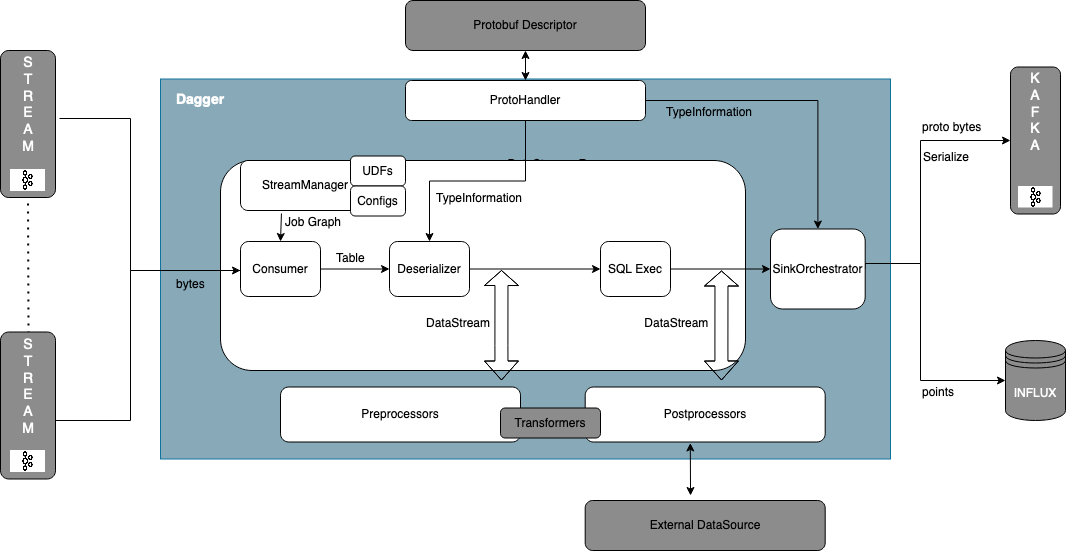

The diagram above was exported from draw.io. Its source (the exported page's mxGraphModel, read from the mxfile embedded in the PNG):
<mxGraphModel dx="2037" dy="718" grid="1" gridSize="10" guides="1" tooltips="1" connect="1" arrows="1" fold="1" page="1" pageScale="1" pageWidth="827" pageHeight="1169" background="#FFFFFF" math="0" shadow="0">
  <root>
    <mxCell id="0" />
    <mxCell id="1" parent="0" />
    <mxCell id="T9li7uJ0uhS4gsabb6mW-7" value="" style="rounded=0;whiteSpace=wrap;html=1;fillColor=#87A9B8;strokeColor=#10739e;fontColor=#FFFFFF;align=left;" parent="1" vertex="1">
      <mxGeometry y="178.5" width="730" height="380" as="geometry" />
    </mxCell>
    <mxCell id="T9li7uJ0uhS4gsabb6mW-13" value="Protobuf Descriptor" style="rounded=1;whiteSpace=wrap;html=1;strokeColor=#000000;fillColor=#8C8C8C;gradientColor=none;" parent="1" vertex="1">
      <mxGeometry x="245" y="100" width="240" height="50" as="geometry" />
    </mxCell>
    <mxCell id="T9li7uJ0uhS4gsabb6mW-29" value="Dagger" style="text;html=1;strokeColor=none;fillColor=none;align=center;verticalAlign=middle;whiteSpace=wrap;rounded=0;fontColor=#FFFFFF;fontSize=14;fontStyle=1" parent="1" vertex="1">
      <mxGeometry x="20" y="190" width="40" height="20" as="geometry" />
    </mxCell>
    <mxCell id="JxoiwoJFODRQOOuzTLRQ-68" style="edgeStyle=orthogonalEdgeStyle;rounded=0;orthogonalLoop=1;jettySize=auto;html=1;" parent="1" source="2hm6TwhArrGRIWklaz8c-21" target="2hm6TwhArrGRIWklaz8c-8" edge="1">
      <mxGeometry relative="1" as="geometry" />
    </mxCell>
    <mxCell id="2hm6TwhArrGRIWklaz8c-21" value="ProtoHandler" style="rounded=1;whiteSpace=wrap;html=1;" parent="1" vertex="1">
      <mxGeometry x="245" y="180" width="240" height="40" as="geometry" />
    </mxCell>
    <mxCell id="2hm6TwhArrGRIWklaz8c-11" style="edgeStyle=orthogonalEdgeStyle;rounded=0;orthogonalLoop=1;jettySize=auto;html=1;exitX=1;exitY=0.5;exitDx=0;exitDy=0;" parent="1" source="2hm6TwhArrGRIWklaz8c-8" edge="1">
      <mxGeometry relative="1" as="geometry">
        <mxPoint x="850" y="240" as="targetPoint" />
        <Array as="points">
          <mxPoint x="760" y="363" />
          <mxPoint x="760" y="240" />
        </Array>
      </mxGeometry>
    </mxCell>
    <mxCell id="JxoiwoJFODRQOOuzTLRQ-74" style="edgeStyle=orthogonalEdgeStyle;rounded=0;orthogonalLoop=1;jettySize=auto;html=1;entryX=0;entryY=0.5;entryDx=0;entryDy=0;" parent="1" source="2hm6TwhArrGRIWklaz8c-8" target="JxoiwoJFODRQOOuzTLRQ-73" edge="1">
      <mxGeometry relative="1" as="geometry">
        <Array as="points">
          <mxPoint x="760" y="363" />
          <mxPoint x="760" y="480" />
        </Array>
      </mxGeometry>
    </mxCell>
    <mxCell id="2hm6TwhArrGRIWklaz8c-8" value="SinkOrchestrator" style="rounded=1;whiteSpace=wrap;html=1;" parent="1" vertex="1">
      <mxGeometry x="610" y="328.5" width="94.69" height="80" as="geometry" />
    </mxCell>
    <mxCell id="JxoiwoJFODRQOOuzTLRQ-4" value="" style="rounded=1;whiteSpace=wrap;html=1;strokeColor=#000000;fillColor=#8C8C8C;gradientColor=none;" parent="1" vertex="1">
      <mxGeometry x="-160" y="150" width="55" height="147" as="geometry" />
    </mxCell>
    <mxCell id="JxoiwoJFODRQOOuzTLRQ-10" value="" style="endArrow=none;dashed=1;html=1;dashPattern=1 3;strokeWidth=2;entryX=0.5;entryY=1;entryDx=0;entryDy=0;" parent="1" edge="1" target="JxoiwoJFODRQOOuzTLRQ-4">
      <mxGeometry width="50" height="50" relative="1" as="geometry">
        <mxPoint x="-132" y="433" as="sourcePoint" />
        <mxPoint x="-132" y="297" as="targetPoint" />
      </mxGeometry>
    </mxCell>
    <mxCell id="JxoiwoJFODRQOOuzTLRQ-24" value="Preprocessors" style="rounded=1;whiteSpace=wrap;html=1;" parent="1" vertex="1">
      <mxGeometry x="120" y="486.5" width="240" height="55" as="geometry" />
    </mxCell>
    <mxCell id="JxoiwoJFODRQOOuzTLRQ-25" value="Postprocessors" style="rounded=1;whiteSpace=wrap;html=1;" parent="1" vertex="1">
      <mxGeometry x="424.69" y="486.5" width="240" height="55" as="geometry" />
    </mxCell>
    <mxCell id="JxoiwoJFODRQOOuzTLRQ-28" value="DataStream&lt;Row&gt;" style="text;strokeColor=none;fillColor=none;align=left;verticalAlign=top;spacingLeft=4;spacingRight=4;overflow=hidden;rotatable=0;points=[[0,0.5],[1,0.5]];portConstraint=eastwest;" parent="1" vertex="1">
      <mxGeometry x="341.5" y="249.5" width="110" height="26" as="geometry" />
    </mxCell>
    <mxCell id="JxoiwoJFODRQOOuzTLRQ-40" value="" style="rounded=1;whiteSpace=wrap;html=1;" parent="1" vertex="1">
      <mxGeometry x="60" y="260" width="525" height="210" as="geometry" />
    </mxCell>
    <mxCell id="JxoiwoJFODRQOOuzTLRQ-13" style="edgeStyle=orthogonalEdgeStyle;rounded=0;orthogonalLoop=1;jettySize=auto;html=1;entryX=0;entryY=0.5;entryDx=0;entryDy=0;exitX=1;exitY=0.602;exitDx=0;exitDy=0;exitPerimeter=0;" parent="1" source="bgZ2qG_GkjWCzQyJj5Ky-8" target="bgZ2qG_GkjWCzQyJj5Ky-25" edge="1">
      <mxGeometry relative="1" as="geometry">
        <Array as="points">
          <mxPoint x="-30" y="520" />
          <mxPoint x="-30" y="370" />
          <mxPoint x="90" y="370" />
          <mxPoint x="90" y="369" />
        </Array>
        <mxPoint x="-100" y="470" as="sourcePoint" />
        <mxPoint x="100" y="370" as="targetPoint" />
      </mxGeometry>
    </mxCell>
    <mxCell id="JxoiwoJFODRQOOuzTLRQ-44" value="DataStream" style="text;strokeColor=none;fillColor=none;align=left;verticalAlign=top;spacingLeft=4;spacingRight=4;overflow=hidden;rotatable=0;points=[[0,0.5],[1,0.5]];portConstraint=eastwest;" parent="1" vertex="1">
      <mxGeometry x="260" y="408.5" width="110" height="26" as="geometry" />
    </mxCell>
    <mxCell id="bgZ2qG_GkjWCzQyJj5Ky-32" value="" style="edgeStyle=orthogonalEdgeStyle;rounded=0;orthogonalLoop=1;jettySize=auto;html=1;exitX=0.315;exitY=1.06;exitDx=0;exitDy=0;exitPerimeter=0;entryX=0.5;entryY=0;entryDx=0;entryDy=0;" edge="1" parent="1" source="JxoiwoJFODRQOOuzTLRQ-46" target="bgZ2qG_GkjWCzQyJj5Ky-25">
      <mxGeometry relative="1" as="geometry" />
    </mxCell>
    <mxCell id="JxoiwoJFODRQOOuzTLRQ-46" value="StreamManager" style="rounded=1;whiteSpace=wrap;html=1;" parent="1" vertex="1">
      <mxGeometry x="80" y="260" width="130" height="50" as="geometry" />
    </mxCell>
    <mxCell id="JxoiwoJFODRQOOuzTLRQ-61" style="edgeStyle=orthogonalEdgeStyle;rounded=0;orthogonalLoop=1;jettySize=auto;html=1;" parent="1" source="JxoiwoJFODRQOOuzTLRQ-50" target="2hm6TwhArrGRIWklaz8c-8" edge="1">
      <mxGeometry relative="1" as="geometry" />
    </mxCell>
    <mxCell id="JxoiwoJFODRQOOuzTLRQ-50" value="SQL Exec" style="rounded=1;whiteSpace=wrap;html=1;" parent="1" vertex="1">
      <mxGeometry x="440" y="341" width="70" height="55" as="geometry" />
    </mxCell>
    <mxCell id="JxoiwoJFODRQOOuzTLRQ-52" value="Job Graph" style="text;strokeColor=none;fillColor=none;align=left;verticalAlign=top;spacingLeft=4;spacingRight=4;overflow=hidden;rotatable=0;points=[[0,0.5],[1,0.5]];portConstraint=eastwest;" parent="1" vertex="1">
      <mxGeometry x="119" y="307.5" width="110" height="26" as="geometry" />
    </mxCell>
    <mxCell id="JxoiwoJFODRQOOuzTLRQ-56" value=" DataStream&#10;" style="text;strokeColor=none;fillColor=none;align=left;verticalAlign=top;spacingLeft=4;spacingRight=4;overflow=hidden;rotatable=0;points=[[0,0.5],[1,0.5]];portConstraint=eastwest;" parent="1" vertex="1">
      <mxGeometry x="475" y="408.5" width="110" height="26" as="geometry" />
    </mxCell>
    <mxCell id="JxoiwoJFODRQOOuzTLRQ-58" value="UDFs" style="rounded=1;whiteSpace=wrap;html=1;" parent="1" vertex="1">
      <mxGeometry x="190" y="255.5" width="55" height="30" as="geometry" />
    </mxCell>
    <mxCell id="JxoiwoJFODRQOOuzTLRQ-64" value="proto bytes" style="text;whiteSpace=wrap;html=1;" parent="1" vertex="1">
      <mxGeometry x="760" y="213" width="130" height="30" as="geometry" />
    </mxCell>
    <mxCell id="JxoiwoJFODRQOOuzTLRQ-72" value="Serialize" style="text;strokeColor=none;fillColor=none;align=left;verticalAlign=top;spacingLeft=4;spacingRight=4;overflow=hidden;rotatable=0;points=[[0,0.5],[1,0.5]];portConstraint=eastwest;" parent="1" vertex="1">
      <mxGeometry x="757" y="243" width="70" height="26" as="geometry" />
    </mxCell>
    <mxCell id="JxoiwoJFODRQOOuzTLRQ-73" value="INFLUX" style="shape=datastore;whiteSpace=wrap;html=1;strokeColor=#000000;fillColor=#8C8C8C;gradientColor=none;fontColor=#FFFFFF;" parent="1" vertex="1">
      <mxGeometry x="845" y="440" width="60" height="80" as="geometry" />
    </mxCell>
    <mxCell id="JxoiwoJFODRQOOuzTLRQ-75" value="points" style="text;whiteSpace=wrap;html=1;" parent="1" vertex="1">
      <mxGeometry x="760" y="477.5" width="130" height="30" as="geometry" />
    </mxCell>
    <mxCell id="JxoiwoJFODRQOOuzTLRQ-77" value="Transformers" style="rounded=1;whiteSpace=wrap;html=1;strokeColor=#000000;fillColor=#8C8C8C;gradientColor=none;" parent="1" vertex="1">
      <mxGeometry x="340" y="507.5" width="100" height="30" as="geometry" />
    </mxCell>
    <mxCell id="JxoiwoJFODRQOOuzTLRQ-81" value="" style="endArrow=classic;startArrow=classic;html=1;entryX=0.438;entryY=1.018;entryDx=0;entryDy=0;entryPerimeter=0;exitX=0.439;exitY=-0.1;exitDx=0;exitDy=0;exitPerimeter=0;" parent="1" target="JxoiwoJFODRQOOuzTLRQ-25" edge="1" source="bgZ2qG_GkjWCzQyJj5Ky-24">
      <mxGeometry width="50" height="50" relative="1" as="geometry">
        <mxPoint x="410" y="580" as="sourcePoint" />
        <mxPoint x="460" y="520" as="targetPoint" />
      </mxGeometry>
    </mxCell>
    <UserObject label="" lucidchartObjectId="8kfJqwQ89kqQ" id="bgZ2qG_GkjWCzQyJj5Ky-3">
      <mxCell style="html=1;overflow=block;blockSpacing=1;whiteSpace=wrap;shape=image;whiteSpace=wrap;fontSize=13;spacing=0;strokeColor=none;strokeOpacity=100;strokeWidth=0;image=https://images.lucidchart.com/images/5bec1920-1815-4ffd-ab7d-7536267791d6/content;imageAspect=0;" vertex="1" parent="1">
        <mxGeometry x="-150" y="269" width="35" height="22" as="geometry" />
      </mxCell>
    </UserObject>
    <mxCell id="bgZ2qG_GkjWCzQyJj5Ky-8" value="" style="rounded=1;whiteSpace=wrap;html=1;strokeColor=#000000;fillColor=#8C8C8C;gradientColor=none;" vertex="1" parent="1">
      <mxGeometry x="-160" y="431.5" width="55" height="147" as="geometry" />
    </mxCell>
    <UserObject label="" lucidchartObjectId="8kfJqwQ89kqQ" id="bgZ2qG_GkjWCzQyJj5Ky-9">
      <mxCell style="html=1;overflow=block;blockSpacing=1;whiteSpace=wrap;shape=image;whiteSpace=wrap;fontSize=13;spacing=0;strokeColor=none;strokeOpacity=100;strokeWidth=0;image=https://images.lucidchart.com/images/5bec1920-1815-4ffd-ab7d-7536267791d6/content;imageAspect=0;" vertex="1" parent="1">
        <mxGeometry x="-150" y="550" width="35" height="22" as="geometry" />
      </mxCell>
    </UserObject>
    <mxCell id="bgZ2qG_GkjWCzQyJj5Ky-10" value="&lt;font style=&quot;font-size: 14px&quot;&gt;S&lt;br&gt;T&lt;br&gt;R&lt;br&gt;&lt;/font&gt;&lt;div&gt;&lt;font style=&quot;font-size: 14px&quot;&gt;E&lt;br&gt;&lt;/font&gt;&lt;/div&gt;&lt;div&gt;A&lt;br&gt;&lt;/div&gt;&lt;font style=&quot;font-size: 14px&quot;&gt;M&lt;br&gt;&lt;/font&gt;" style="text;html=1;strokeColor=none;fillColor=none;align=center;verticalAlign=middle;whiteSpace=wrap;rounded=0;fontSize=14;fontColor=#FFFFFF;opacity=70;" vertex="1" parent="1">
      <mxGeometry x="-152.5" y="431.5" width="40" height="110" as="geometry" />
    </mxCell>
    <mxCell id="bgZ2qG_GkjWCzQyJj5Ky-15" value="bytes" style="text;strokeColor=none;fillColor=none;align=left;verticalAlign=top;spacingLeft=4;spacingRight=4;overflow=hidden;rotatable=0;points=[[0,0.5],[1,0.5]];portConstraint=eastwest;" vertex="1" parent="1">
      <mxGeometry x="10" y="370" width="70" height="26" as="geometry" />
    </mxCell>
    <mxCell id="bgZ2qG_GkjWCzQyJj5Ky-16" value="" style="rounded=1;whiteSpace=wrap;html=1;strokeColor=#000000;fillColor=#8C8C8C;gradientColor=none;" vertex="1" parent="1">
      <mxGeometry x="850" y="166.5" width="50" height="147" as="geometry" />
    </mxCell>
    <UserObject label="" lucidchartObjectId="8kfJqwQ89kqQ" id="bgZ2qG_GkjWCzQyJj5Ky-17">
      <mxCell style="html=1;overflow=block;blockSpacing=1;whiteSpace=wrap;shape=image;whiteSpace=wrap;fontSize=13;spacing=0;strokeColor=none;strokeOpacity=100;strokeWidth=0;image=https://images.lucidchart.com/images/5bec1920-1815-4ffd-ab7d-7536267791d6/content;imageAspect=0;" vertex="1" parent="1">
        <mxGeometry x="857.5" y="285.5" width="35" height="22" as="geometry" />
      </mxCell>
    </UserObject>
    <mxCell id="bgZ2qG_GkjWCzQyJj5Ky-18" value="&lt;font style=&quot;font-size: 14px&quot;&gt;K&lt;br&gt;A&lt;br&gt;F&lt;br&gt;&lt;/font&gt;&lt;div&gt;&lt;font style=&quot;font-size: 14px&quot;&gt;K&lt;br&gt;&lt;/font&gt;&lt;/div&gt;&lt;div&gt;A&lt;br&gt;&lt;/div&gt;&lt;font style=&quot;font-size: 14px&quot;&gt;&lt;br&gt;&lt;/font&gt;" style="text;html=1;strokeColor=none;fillColor=none;align=center;verticalAlign=middle;whiteSpace=wrap;rounded=0;fontSize=14;fontColor=#FFFFFF;opacity=70;" vertex="1" parent="1">
      <mxGeometry x="855" y="165.5" width="40" height="110" as="geometry" />
    </mxCell>
    <mxCell id="bgZ2qG_GkjWCzQyJj5Ky-23" value="" style="shape=flexArrow;endArrow=classic;startArrow=classic;html=1;width=13;endSize=4.67;" edge="1" parent="1">
      <mxGeometry width="100" height="100" relative="1" as="geometry">
        <mxPoint x="561" y="480" as="sourcePoint" />
        <mxPoint x="561" y="370" as="targetPoint" />
        <Array as="points">
          <mxPoint x="560.92" y="445.5" />
        </Array>
      </mxGeometry>
    </mxCell>
    <mxCell id="bgZ2qG_GkjWCzQyJj5Ky-24" value="External DataSource" style="rounded=1;whiteSpace=wrap;html=1;strokeColor=#000000;fillColor=#8C8C8C;gradientColor=none;" vertex="1" parent="1">
      <mxGeometry x="424.69" y="600" width="240" height="50" as="geometry" />
    </mxCell>
    <mxCell id="bgZ2qG_GkjWCzQyJj5Ky-28" style="edgeStyle=orthogonalEdgeStyle;rounded=0;orthogonalLoop=1;jettySize=auto;html=1;entryX=0;entryY=0.5;entryDx=0;entryDy=0;" edge="1" parent="1" source="bgZ2qG_GkjWCzQyJj5Ky-25" target="bgZ2qG_GkjWCzQyJj5Ky-27">
      <mxGeometry relative="1" as="geometry" />
    </mxCell>
    <mxCell id="bgZ2qG_GkjWCzQyJj5Ky-25" value="Consumer" style="rounded=1;whiteSpace=wrap;html=1;" vertex="1" parent="1">
      <mxGeometry x="80" y="341" width="80" height="55" as="geometry" />
    </mxCell>
    <mxCell id="JxoiwoJFODRQOOuzTLRQ-45" value="Configs" style="rounded=1;whiteSpace=wrap;html=1;" parent="1" vertex="1">
      <mxGeometry x="190" y="285.5" width="55" height="30" as="geometry" />
    </mxCell>
    <mxCell id="bgZ2qG_GkjWCzQyJj5Ky-35" value="" style="edgeStyle=orthogonalEdgeStyle;rounded=0;orthogonalLoop=1;jettySize=auto;html=1;" edge="1" parent="1" source="bgZ2qG_GkjWCzQyJj5Ky-27" target="JxoiwoJFODRQOOuzTLRQ-50">
      <mxGeometry relative="1" as="geometry" />
    </mxCell>
    <mxCell id="bgZ2qG_GkjWCzQyJj5Ky-27" value="Deserializer" style="rounded=1;whiteSpace=wrap;html=1;" vertex="1" parent="1">
      <mxGeometry x="229" y="341" width="80" height="55" as="geometry" />
    </mxCell>
    <mxCell id="bgZ2qG_GkjWCzQyJj5Ky-29" style="edgeStyle=orthogonalEdgeStyle;rounded=0;orthogonalLoop=1;jettySize=auto;html=1;entryX=0.5;entryY=0;entryDx=0;entryDy=0;" edge="1" parent="1" source="2hm6TwhArrGRIWklaz8c-21" target="bgZ2qG_GkjWCzQyJj5Ky-27">
      <mxGeometry relative="1" as="geometry" />
    </mxCell>
    <mxCell id="bgZ2qG_GkjWCzQyJj5Ky-34" value="TypeInformation" style="text;strokeColor=none;fillColor=none;align=left;verticalAlign=top;spacingLeft=4;spacingRight=4;overflow=hidden;rotatable=0;points=[[0,0.5],[1,0.5]];portConstraint=eastwest;" vertex="1" parent="1">
      <mxGeometry x="270" y="283.5" width="110" height="26" as="geometry" />
    </mxCell>
    <mxCell id="bgZ2qG_GkjWCzQyJj5Ky-36" value="" style="shape=flexArrow;endArrow=classic;startArrow=classic;html=1;width=13;endSize=4.67;" edge="1" parent="1">
      <mxGeometry width="100" height="100" relative="1" as="geometry">
        <mxPoint x="341" y="480" as="sourcePoint" />
        <mxPoint x="341" y="369.5" as="targetPoint" />
        <Array as="points">
          <mxPoint x="340.91999999999996" y="445" />
        </Array>
      </mxGeometry>
    </mxCell>
    <mxCell id="bgZ2qG_GkjWCzQyJj5Ky-37" value="Table" style="text;strokeColor=none;fillColor=none;align=left;verticalAlign=top;spacingLeft=4;spacingRight=4;overflow=hidden;rotatable=0;points=[[0,0.5],[1,0.5]];portConstraint=eastwest;" vertex="1" parent="1">
      <mxGeometry x="170" y="344" width="110" height="26" as="geometry" />
    </mxCell>
    <mxCell id="bgZ2qG_GkjWCzQyJj5Ky-41" value="" style="endArrow=classic;startArrow=classic;html=1;entryX=0.5;entryY=1;entryDx=0;entryDy=0;exitX=0.5;exitY=0;exitDx=0;exitDy=0;" edge="1" parent="1" source="2hm6TwhArrGRIWklaz8c-21" target="T9li7uJ0uhS4gsabb6mW-13">
      <mxGeometry width="50" height="50" relative="1" as="geometry">
        <mxPoint x="360.00000000000006" y="180" as="sourcePoint" />
        <mxPoint x="410.00000000000006" y="130" as="targetPoint" />
      </mxGeometry>
    </mxCell>
    <mxCell id="bgZ2qG_GkjWCzQyJj5Ky-42" value="TypeInformation" style="text;strokeColor=none;fillColor=none;align=left;verticalAlign=top;spacingLeft=4;spacingRight=4;overflow=hidden;rotatable=0;points=[[0,0.5],[1,0.5]];portConstraint=eastwest;" vertex="1" parent="1">
      <mxGeometry x="500" y="198" width="110" height="26" as="geometry" />
    </mxCell>
    <mxCell id="2hm6TwhArrGRIWklaz8c-20" style="edgeStyle=orthogonalEdgeStyle;rounded=0;orthogonalLoop=1;jettySize=auto;html=1;" parent="1" edge="1">
      <mxGeometry relative="1" as="geometry">
        <mxPoint x="80" y="370" as="targetPoint" />
        <Array as="points">
          <mxPoint x="-30" y="218" />
          <mxPoint x="-30" y="370" />
        </Array>
        <mxPoint x="-101" y="218" as="sourcePoint" />
      </mxGeometry>
    </mxCell>
    <mxCell id="bgZ2qG_GkjWCzQyJj5Ky-4" value="&lt;font style=&quot;font-size: 14px&quot;&gt;S&lt;br&gt;T&lt;br&gt;R&lt;br&gt;&lt;/font&gt;&lt;div&gt;&lt;font style=&quot;font-size: 14px&quot;&gt;E&lt;br&gt;&lt;/font&gt;&lt;/div&gt;&lt;div&gt;A&lt;br&gt;&lt;/div&gt;&lt;font style=&quot;font-size: 14px&quot;&gt;M&lt;br&gt;&lt;/font&gt;" style="text;html=1;strokeColor=none;fillColor=none;align=center;verticalAlign=middle;whiteSpace=wrap;rounded=0;fontSize=14;fontColor=#FFFFFF;opacity=70;" vertex="1" parent="1">
      <mxGeometry x="-152.5" y="150" width="40" height="110" as="geometry" />
    </mxCell>
  </root>
</mxGraphModel>